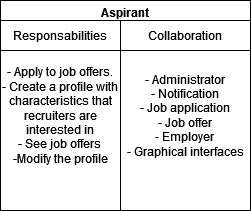

The diagram above was exported from draw.io. Its source (the exported page's mxGraphModel, read from the mxfile embedded in the PNG):
<mxGraphModel dx="1434" dy="746" grid="1" gridSize="10" guides="1" tooltips="1" connect="1" arrows="1" fold="1" page="1" pageScale="1" pageWidth="827" pageHeight="1169" math="0" shadow="0">
  <root>
    <mxCell id="0" />
    <mxCell id="1" parent="0" />
    <mxCell id="VIdQisEQMCLnwDd_6wLl-1" value="Aspirant" style="swimlane;whiteSpace=wrap;html=1;" vertex="1" parent="1">
      <mxGeometry x="120" y="150" width="250" height="210" as="geometry" />
    </mxCell>
    <mxCell id="VIdQisEQMCLnwDd_6wLl-2" value="- Apply to job offers.&lt;br&gt;- Create a profile with characteristics that recruiters are interested in&lt;br&gt;- See job offers&lt;br&gt;-Modify the profile" style="rounded=0;whiteSpace=wrap;html=1;" vertex="1" parent="VIdQisEQMCLnwDd_6wLl-1">
      <mxGeometry y="20" width="120" height="190" as="geometry" />
    </mxCell>
    <mxCell id="VIdQisEQMCLnwDd_6wLl-3" value="- Administrator&lt;br&gt;- Notification&lt;br&gt;- Job application&lt;br&gt;- Job offer&lt;br&gt;- Employer&lt;br&gt;- Graphical interfaces" style="rounded=0;whiteSpace=wrap;html=1;" vertex="1" parent="VIdQisEQMCLnwDd_6wLl-1">
      <mxGeometry x="120" y="20" width="130" height="190" as="geometry" />
    </mxCell>
    <mxCell id="VIdQisEQMCLnwDd_6wLl-4" value="Responsabilities" style="rounded=0;whiteSpace=wrap;html=1;" vertex="1" parent="VIdQisEQMCLnwDd_6wLl-1">
      <mxGeometry y="20" width="120" height="30" as="geometry" />
    </mxCell>
    <mxCell id="VIdQisEQMCLnwDd_6wLl-5" value="Collaboration" style="rounded=0;whiteSpace=wrap;html=1;" vertex="1" parent="VIdQisEQMCLnwDd_6wLl-1">
      <mxGeometry x="120" y="20" width="130" height="30" as="geometry" />
    </mxCell>
  </root>
</mxGraphModel>